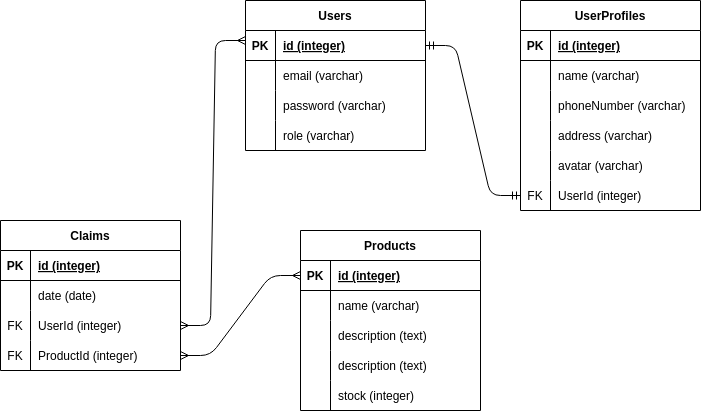

The diagram above was exported from draw.io. Its source (the exported page's mxGraphModel, read from the mxfile embedded in the PNG):
<mxGraphModel dx="859" dy="391" grid="1" gridSize="10" guides="1" tooltips="1" connect="1" arrows="1" fold="1" page="1" pageScale="1" pageWidth="850" pageHeight="1100" math="0" shadow="0">
  <root>
    <mxCell id="0" />
    <mxCell id="1" parent="0" />
    <mxCell id="2" value="Users" style="shape=table;startSize=30;container=1;collapsible=1;childLayout=tableLayout;fixedRows=1;rowLines=0;fontStyle=1;align=center;resizeLast=1;" vertex="1" parent="1">
      <mxGeometry x="315" y="90" width="180" height="150" as="geometry" />
    </mxCell>
    <mxCell id="3" value="" style="shape=tableRow;horizontal=0;startSize=0;swimlaneHead=0;swimlaneBody=0;fillColor=none;collapsible=0;dropTarget=0;points=[[0,0.5],[1,0.5]];portConstraint=eastwest;top=0;left=0;right=0;bottom=1;" vertex="1" parent="2">
      <mxGeometry y="30" width="180" height="30" as="geometry" />
    </mxCell>
    <mxCell id="4" value="PK" style="shape=partialRectangle;connectable=0;fillColor=none;top=0;left=0;bottom=0;right=0;fontStyle=1;overflow=hidden;" vertex="1" parent="3">
      <mxGeometry width="30" height="30" as="geometry">
        <mxRectangle width="30" height="30" as="alternateBounds" />
      </mxGeometry>
    </mxCell>
    <mxCell id="5" value="id (integer)" style="shape=partialRectangle;connectable=0;fillColor=none;top=0;left=0;bottom=0;right=0;align=left;spacingLeft=6;fontStyle=5;overflow=hidden;" vertex="1" parent="3">
      <mxGeometry x="30" width="150" height="30" as="geometry">
        <mxRectangle width="150" height="30" as="alternateBounds" />
      </mxGeometry>
    </mxCell>
    <mxCell id="6" value="" style="shape=tableRow;horizontal=0;startSize=0;swimlaneHead=0;swimlaneBody=0;fillColor=none;collapsible=0;dropTarget=0;points=[[0,0.5],[1,0.5]];portConstraint=eastwest;top=0;left=0;right=0;bottom=0;" vertex="1" parent="2">
      <mxGeometry y="60" width="180" height="30" as="geometry" />
    </mxCell>
    <mxCell id="7" value="" style="shape=partialRectangle;connectable=0;fillColor=none;top=0;left=0;bottom=0;right=0;editable=1;overflow=hidden;" vertex="1" parent="6">
      <mxGeometry width="30" height="30" as="geometry">
        <mxRectangle width="30" height="30" as="alternateBounds" />
      </mxGeometry>
    </mxCell>
    <mxCell id="8" value="email (varchar)" style="shape=partialRectangle;connectable=0;fillColor=none;top=0;left=0;bottom=0;right=0;align=left;spacingLeft=6;overflow=hidden;" vertex="1" parent="6">
      <mxGeometry x="30" width="150" height="30" as="geometry">
        <mxRectangle width="150" height="30" as="alternateBounds" />
      </mxGeometry>
    </mxCell>
    <mxCell id="9" value="" style="shape=tableRow;horizontal=0;startSize=0;swimlaneHead=0;swimlaneBody=0;fillColor=none;collapsible=0;dropTarget=0;points=[[0,0.5],[1,0.5]];portConstraint=eastwest;top=0;left=0;right=0;bottom=0;" vertex="1" parent="2">
      <mxGeometry y="90" width="180" height="30" as="geometry" />
    </mxCell>
    <mxCell id="10" value="" style="shape=partialRectangle;connectable=0;fillColor=none;top=0;left=0;bottom=0;right=0;editable=1;overflow=hidden;" vertex="1" parent="9">
      <mxGeometry width="30" height="30" as="geometry">
        <mxRectangle width="30" height="30" as="alternateBounds" />
      </mxGeometry>
    </mxCell>
    <mxCell id="11" value="password (varchar)" style="shape=partialRectangle;connectable=0;fillColor=none;top=0;left=0;bottom=0;right=0;align=left;spacingLeft=6;overflow=hidden;" vertex="1" parent="9">
      <mxGeometry x="30" width="150" height="30" as="geometry">
        <mxRectangle width="150" height="30" as="alternateBounds" />
      </mxGeometry>
    </mxCell>
    <mxCell id="12" value="" style="shape=tableRow;horizontal=0;startSize=0;swimlaneHead=0;swimlaneBody=0;fillColor=none;collapsible=0;dropTarget=0;points=[[0,0.5],[1,0.5]];portConstraint=eastwest;top=0;left=0;right=0;bottom=0;" vertex="1" parent="2">
      <mxGeometry y="120" width="180" height="30" as="geometry" />
    </mxCell>
    <mxCell id="13" value="" style="shape=partialRectangle;connectable=0;fillColor=none;top=0;left=0;bottom=0;right=0;editable=1;overflow=hidden;" vertex="1" parent="12">
      <mxGeometry width="30" height="30" as="geometry">
        <mxRectangle width="30" height="30" as="alternateBounds" />
      </mxGeometry>
    </mxCell>
    <mxCell id="14" value="role (varchar)" style="shape=partialRectangle;connectable=0;fillColor=none;top=0;left=0;bottom=0;right=0;align=left;spacingLeft=6;overflow=hidden;" vertex="1" parent="12">
      <mxGeometry x="30" width="150" height="30" as="geometry">
        <mxRectangle width="150" height="30" as="alternateBounds" />
      </mxGeometry>
    </mxCell>
    <mxCell id="15" value="UserProfiles" style="shape=table;startSize=30;container=1;collapsible=1;childLayout=tableLayout;fixedRows=1;rowLines=0;fontStyle=1;align=center;resizeLast=1;" vertex="1" parent="1">
      <mxGeometry x="590" y="90" width="180" height="210" as="geometry" />
    </mxCell>
    <mxCell id="16" value="" style="shape=tableRow;horizontal=0;startSize=0;swimlaneHead=0;swimlaneBody=0;fillColor=none;collapsible=0;dropTarget=0;points=[[0,0.5],[1,0.5]];portConstraint=eastwest;top=0;left=0;right=0;bottom=1;" vertex="1" parent="15">
      <mxGeometry y="30" width="180" height="30" as="geometry" />
    </mxCell>
    <mxCell id="17" value="PK" style="shape=partialRectangle;connectable=0;fillColor=none;top=0;left=0;bottom=0;right=0;fontStyle=1;overflow=hidden;" vertex="1" parent="16">
      <mxGeometry width="30" height="30" as="geometry">
        <mxRectangle width="30" height="30" as="alternateBounds" />
      </mxGeometry>
    </mxCell>
    <mxCell id="18" value="id (integer)" style="shape=partialRectangle;connectable=0;fillColor=none;top=0;left=0;bottom=0;right=0;align=left;spacingLeft=6;fontStyle=5;overflow=hidden;" vertex="1" parent="16">
      <mxGeometry x="30" width="150" height="30" as="geometry">
        <mxRectangle width="150" height="30" as="alternateBounds" />
      </mxGeometry>
    </mxCell>
    <mxCell id="19" value="" style="shape=tableRow;horizontal=0;startSize=0;swimlaneHead=0;swimlaneBody=0;fillColor=none;collapsible=0;dropTarget=0;points=[[0,0.5],[1,0.5]];portConstraint=eastwest;top=0;left=0;right=0;bottom=0;" vertex="1" parent="15">
      <mxGeometry y="60" width="180" height="30" as="geometry" />
    </mxCell>
    <mxCell id="20" value="" style="shape=partialRectangle;connectable=0;fillColor=none;top=0;left=0;bottom=0;right=0;editable=1;overflow=hidden;" vertex="1" parent="19">
      <mxGeometry width="30" height="30" as="geometry">
        <mxRectangle width="30" height="30" as="alternateBounds" />
      </mxGeometry>
    </mxCell>
    <mxCell id="21" value="name (varchar)" style="shape=partialRectangle;connectable=0;fillColor=none;top=0;left=0;bottom=0;right=0;align=left;spacingLeft=6;overflow=hidden;" vertex="1" parent="19">
      <mxGeometry x="30" width="150" height="30" as="geometry">
        <mxRectangle width="150" height="30" as="alternateBounds" />
      </mxGeometry>
    </mxCell>
    <mxCell id="22" value="" style="shape=tableRow;horizontal=0;startSize=0;swimlaneHead=0;swimlaneBody=0;fillColor=none;collapsible=0;dropTarget=0;points=[[0,0.5],[1,0.5]];portConstraint=eastwest;top=0;left=0;right=0;bottom=0;" vertex="1" parent="15">
      <mxGeometry y="90" width="180" height="30" as="geometry" />
    </mxCell>
    <mxCell id="23" value="" style="shape=partialRectangle;connectable=0;fillColor=none;top=0;left=0;bottom=0;right=0;editable=1;overflow=hidden;" vertex="1" parent="22">
      <mxGeometry width="30" height="30" as="geometry">
        <mxRectangle width="30" height="30" as="alternateBounds" />
      </mxGeometry>
    </mxCell>
    <mxCell id="24" value="phoneNumber (varchar)" style="shape=partialRectangle;connectable=0;fillColor=none;top=0;left=0;bottom=0;right=0;align=left;spacingLeft=6;overflow=hidden;" vertex="1" parent="22">
      <mxGeometry x="30" width="150" height="30" as="geometry">
        <mxRectangle width="150" height="30" as="alternateBounds" />
      </mxGeometry>
    </mxCell>
    <mxCell id="25" value="" style="shape=tableRow;horizontal=0;startSize=0;swimlaneHead=0;swimlaneBody=0;fillColor=none;collapsible=0;dropTarget=0;points=[[0,0.5],[1,0.5]];portConstraint=eastwest;top=0;left=0;right=0;bottom=0;" vertex="1" parent="15">
      <mxGeometry y="120" width="180" height="30" as="geometry" />
    </mxCell>
    <mxCell id="26" value="" style="shape=partialRectangle;connectable=0;fillColor=none;top=0;left=0;bottom=0;right=0;editable=1;overflow=hidden;" vertex="1" parent="25">
      <mxGeometry width="30" height="30" as="geometry">
        <mxRectangle width="30" height="30" as="alternateBounds" />
      </mxGeometry>
    </mxCell>
    <mxCell id="27" value="address (varchar)" style="shape=partialRectangle;connectable=0;fillColor=none;top=0;left=0;bottom=0;right=0;align=left;spacingLeft=6;overflow=hidden;" vertex="1" parent="25">
      <mxGeometry x="30" width="150" height="30" as="geometry">
        <mxRectangle width="150" height="30" as="alternateBounds" />
      </mxGeometry>
    </mxCell>
    <mxCell id="28" value="" style="shape=tableRow;horizontal=0;startSize=0;swimlaneHead=0;swimlaneBody=0;fillColor=none;collapsible=0;dropTarget=0;points=[[0,0.5],[1,0.5]];portConstraint=eastwest;top=0;left=0;right=0;bottom=0;" vertex="1" parent="15">
      <mxGeometry y="150" width="180" height="30" as="geometry" />
    </mxCell>
    <mxCell id="29" value="" style="shape=partialRectangle;connectable=0;fillColor=none;top=0;left=0;bottom=0;right=0;editable=1;overflow=hidden;" vertex="1" parent="28">
      <mxGeometry width="30" height="30" as="geometry">
        <mxRectangle width="30" height="30" as="alternateBounds" />
      </mxGeometry>
    </mxCell>
    <mxCell id="30" value="avatar (varchar)" style="shape=partialRectangle;connectable=0;fillColor=none;top=0;left=0;bottom=0;right=0;align=left;spacingLeft=6;overflow=hidden;" vertex="1" parent="28">
      <mxGeometry x="30" width="150" height="30" as="geometry">
        <mxRectangle width="150" height="30" as="alternateBounds" />
      </mxGeometry>
    </mxCell>
    <mxCell id="31" value="" style="shape=tableRow;horizontal=0;startSize=0;swimlaneHead=0;swimlaneBody=0;fillColor=none;collapsible=0;dropTarget=0;points=[[0,0.5],[1,0.5]];portConstraint=eastwest;top=0;left=0;right=0;bottom=0;" vertex="1" parent="15">
      <mxGeometry y="180" width="180" height="30" as="geometry" />
    </mxCell>
    <mxCell id="32" value="FK" style="shape=partialRectangle;connectable=0;fillColor=none;top=0;left=0;bottom=0;right=0;editable=1;overflow=hidden;" vertex="1" parent="31">
      <mxGeometry width="30" height="30" as="geometry">
        <mxRectangle width="30" height="30" as="alternateBounds" />
      </mxGeometry>
    </mxCell>
    <mxCell id="33" value="UserId (integer)" style="shape=partialRectangle;connectable=0;fillColor=none;top=0;left=0;bottom=0;right=0;align=left;spacingLeft=6;overflow=hidden;" vertex="1" parent="31">
      <mxGeometry x="30" width="150" height="30" as="geometry">
        <mxRectangle width="150" height="30" as="alternateBounds" />
      </mxGeometry>
    </mxCell>
    <mxCell id="47" value="" style="edgeStyle=entityRelationEdgeStyle;fontSize=12;html=1;endArrow=ERmandOne;startArrow=ERmandOne;exitX=1;exitY=0.5;exitDx=0;exitDy=0;" edge="1" parent="1" source="3" target="31">
      <mxGeometry width="100" height="100" relative="1" as="geometry">
        <mxPoint x="440" y="310" as="sourcePoint" />
        <mxPoint x="630" y="300" as="targetPoint" />
      </mxGeometry>
    </mxCell>
    <mxCell id="61" value="Claims" style="shape=table;startSize=30;container=1;collapsible=1;childLayout=tableLayout;fixedRows=1;rowLines=0;fontStyle=1;align=center;resizeLast=1;" vertex="1" parent="1">
      <mxGeometry x="70" y="310" width="180" height="150" as="geometry" />
    </mxCell>
    <mxCell id="62" value="" style="shape=tableRow;horizontal=0;startSize=0;swimlaneHead=0;swimlaneBody=0;fillColor=none;collapsible=0;dropTarget=0;points=[[0,0.5],[1,0.5]];portConstraint=eastwest;top=0;left=0;right=0;bottom=1;" vertex="1" parent="61">
      <mxGeometry y="30" width="180" height="30" as="geometry" />
    </mxCell>
    <mxCell id="63" value="PK" style="shape=partialRectangle;connectable=0;fillColor=none;top=0;left=0;bottom=0;right=0;fontStyle=1;overflow=hidden;" vertex="1" parent="62">
      <mxGeometry width="30" height="30" as="geometry">
        <mxRectangle width="30" height="30" as="alternateBounds" />
      </mxGeometry>
    </mxCell>
    <mxCell id="64" value="id (integer)" style="shape=partialRectangle;connectable=0;fillColor=none;top=0;left=0;bottom=0;right=0;align=left;spacingLeft=6;fontStyle=5;overflow=hidden;" vertex="1" parent="62">
      <mxGeometry x="30" width="150" height="30" as="geometry">
        <mxRectangle width="150" height="30" as="alternateBounds" />
      </mxGeometry>
    </mxCell>
    <mxCell id="65" value="" style="shape=tableRow;horizontal=0;startSize=0;swimlaneHead=0;swimlaneBody=0;fillColor=none;collapsible=0;dropTarget=0;points=[[0,0.5],[1,0.5]];portConstraint=eastwest;top=0;left=0;right=0;bottom=0;" vertex="1" parent="61">
      <mxGeometry y="60" width="180" height="30" as="geometry" />
    </mxCell>
    <mxCell id="66" value="" style="shape=partialRectangle;connectable=0;fillColor=none;top=0;left=0;bottom=0;right=0;editable=1;overflow=hidden;" vertex="1" parent="65">
      <mxGeometry width="30" height="30" as="geometry">
        <mxRectangle width="30" height="30" as="alternateBounds" />
      </mxGeometry>
    </mxCell>
    <mxCell id="67" value="date (date)" style="shape=partialRectangle;connectable=0;fillColor=none;top=0;left=0;bottom=0;right=0;align=left;spacingLeft=6;overflow=hidden;" vertex="1" parent="65">
      <mxGeometry x="30" width="150" height="30" as="geometry">
        <mxRectangle width="150" height="30" as="alternateBounds" />
      </mxGeometry>
    </mxCell>
    <mxCell id="68" value="" style="shape=tableRow;horizontal=0;startSize=0;swimlaneHead=0;swimlaneBody=0;fillColor=none;collapsible=0;dropTarget=0;points=[[0,0.5],[1,0.5]];portConstraint=eastwest;top=0;left=0;right=0;bottom=0;" vertex="1" parent="61">
      <mxGeometry y="90" width="180" height="30" as="geometry" />
    </mxCell>
    <mxCell id="69" value="FK" style="shape=partialRectangle;connectable=0;fillColor=none;top=0;left=0;bottom=0;right=0;editable=1;overflow=hidden;" vertex="1" parent="68">
      <mxGeometry width="30" height="30" as="geometry">
        <mxRectangle width="30" height="30" as="alternateBounds" />
      </mxGeometry>
    </mxCell>
    <mxCell id="70" value="UserId (integer)" style="shape=partialRectangle;connectable=0;fillColor=none;top=0;left=0;bottom=0;right=0;align=left;spacingLeft=6;overflow=hidden;" vertex="1" parent="68">
      <mxGeometry x="30" width="150" height="30" as="geometry">
        <mxRectangle width="150" height="30" as="alternateBounds" />
      </mxGeometry>
    </mxCell>
    <mxCell id="71" value="" style="shape=tableRow;horizontal=0;startSize=0;swimlaneHead=0;swimlaneBody=0;fillColor=none;collapsible=0;dropTarget=0;points=[[0,0.5],[1,0.5]];portConstraint=eastwest;top=0;left=0;right=0;bottom=0;" vertex="1" parent="61">
      <mxGeometry y="120" width="180" height="30" as="geometry" />
    </mxCell>
    <mxCell id="72" value="FK" style="shape=partialRectangle;connectable=0;fillColor=none;top=0;left=0;bottom=0;right=0;editable=1;overflow=hidden;" vertex="1" parent="71">
      <mxGeometry width="30" height="30" as="geometry">
        <mxRectangle width="30" height="30" as="alternateBounds" />
      </mxGeometry>
    </mxCell>
    <mxCell id="73" value="ProductId (integer)" style="shape=partialRectangle;connectable=0;fillColor=none;top=0;left=0;bottom=0;right=0;align=left;spacingLeft=6;overflow=hidden;" vertex="1" parent="71">
      <mxGeometry x="30" width="150" height="30" as="geometry">
        <mxRectangle width="150" height="30" as="alternateBounds" />
      </mxGeometry>
    </mxCell>
    <mxCell id="74" value="Products" style="shape=table;startSize=30;container=1;collapsible=1;childLayout=tableLayout;fixedRows=1;rowLines=0;fontStyle=1;align=center;resizeLast=1;" vertex="1" parent="1">
      <mxGeometry x="370" y="320" width="180" height="180" as="geometry" />
    </mxCell>
    <mxCell id="75" value="" style="shape=tableRow;horizontal=0;startSize=0;swimlaneHead=0;swimlaneBody=0;fillColor=none;collapsible=0;dropTarget=0;points=[[0,0.5],[1,0.5]];portConstraint=eastwest;top=0;left=0;right=0;bottom=1;" vertex="1" parent="74">
      <mxGeometry y="30" width="180" height="30" as="geometry" />
    </mxCell>
    <mxCell id="76" value="PK" style="shape=partialRectangle;connectable=0;fillColor=none;top=0;left=0;bottom=0;right=0;fontStyle=1;overflow=hidden;" vertex="1" parent="75">
      <mxGeometry width="30" height="30" as="geometry">
        <mxRectangle width="30" height="30" as="alternateBounds" />
      </mxGeometry>
    </mxCell>
    <mxCell id="77" value="id (integer)" style="shape=partialRectangle;connectable=0;fillColor=none;top=0;left=0;bottom=0;right=0;align=left;spacingLeft=6;fontStyle=5;overflow=hidden;" vertex="1" parent="75">
      <mxGeometry x="30" width="150" height="30" as="geometry">
        <mxRectangle width="150" height="30" as="alternateBounds" />
      </mxGeometry>
    </mxCell>
    <mxCell id="78" value="" style="shape=tableRow;horizontal=0;startSize=0;swimlaneHead=0;swimlaneBody=0;fillColor=none;collapsible=0;dropTarget=0;points=[[0,0.5],[1,0.5]];portConstraint=eastwest;top=0;left=0;right=0;bottom=0;" vertex="1" parent="74">
      <mxGeometry y="60" width="180" height="30" as="geometry" />
    </mxCell>
    <mxCell id="79" value="" style="shape=partialRectangle;connectable=0;fillColor=none;top=0;left=0;bottom=0;right=0;editable=1;overflow=hidden;" vertex="1" parent="78">
      <mxGeometry width="30" height="30" as="geometry">
        <mxRectangle width="30" height="30" as="alternateBounds" />
      </mxGeometry>
    </mxCell>
    <mxCell id="80" value="name (varchar)" style="shape=partialRectangle;connectable=0;fillColor=none;top=0;left=0;bottom=0;right=0;align=left;spacingLeft=6;overflow=hidden;" vertex="1" parent="78">
      <mxGeometry x="30" width="150" height="30" as="geometry">
        <mxRectangle width="150" height="30" as="alternateBounds" />
      </mxGeometry>
    </mxCell>
    <mxCell id="88" value="" style="shape=tableRow;horizontal=0;startSize=0;swimlaneHead=0;swimlaneBody=0;fillColor=none;collapsible=0;dropTarget=0;points=[[0,0.5],[1,0.5]];portConstraint=eastwest;top=0;left=0;right=0;bottom=0;" vertex="1" parent="74">
      <mxGeometry y="90" width="180" height="30" as="geometry" />
    </mxCell>
    <mxCell id="89" value="" style="shape=partialRectangle;connectable=0;fillColor=none;top=0;left=0;bottom=0;right=0;editable=1;overflow=hidden;" vertex="1" parent="88">
      <mxGeometry width="30" height="30" as="geometry">
        <mxRectangle width="30" height="30" as="alternateBounds" />
      </mxGeometry>
    </mxCell>
    <mxCell id="90" value="description (text)" style="shape=partialRectangle;connectable=0;fillColor=none;top=0;left=0;bottom=0;right=0;align=left;spacingLeft=6;overflow=hidden;" vertex="1" parent="88">
      <mxGeometry x="30" width="150" height="30" as="geometry">
        <mxRectangle width="150" height="30" as="alternateBounds" />
      </mxGeometry>
    </mxCell>
    <mxCell id="81" value="" style="shape=tableRow;horizontal=0;startSize=0;swimlaneHead=0;swimlaneBody=0;fillColor=none;collapsible=0;dropTarget=0;points=[[0,0.5],[1,0.5]];portConstraint=eastwest;top=0;left=0;right=0;bottom=0;" vertex="1" parent="74">
      <mxGeometry y="120" width="180" height="30" as="geometry" />
    </mxCell>
    <mxCell id="82" value="" style="shape=partialRectangle;connectable=0;fillColor=none;top=0;left=0;bottom=0;right=0;editable=1;overflow=hidden;" vertex="1" parent="81">
      <mxGeometry width="30" height="30" as="geometry">
        <mxRectangle width="30" height="30" as="alternateBounds" />
      </mxGeometry>
    </mxCell>
    <mxCell id="83" value="description (text)" style="shape=partialRectangle;connectable=0;fillColor=none;top=0;left=0;bottom=0;right=0;align=left;spacingLeft=6;overflow=hidden;" vertex="1" parent="81">
      <mxGeometry x="30" width="150" height="30" as="geometry">
        <mxRectangle width="150" height="30" as="alternateBounds" />
      </mxGeometry>
    </mxCell>
    <mxCell id="84" value="" style="shape=tableRow;horizontal=0;startSize=0;swimlaneHead=0;swimlaneBody=0;fillColor=none;collapsible=0;dropTarget=0;points=[[0,0.5],[1,0.5]];portConstraint=eastwest;top=0;left=0;right=0;bottom=0;" vertex="1" parent="74">
      <mxGeometry y="150" width="180" height="30" as="geometry" />
    </mxCell>
    <mxCell id="85" value="" style="shape=partialRectangle;connectable=0;fillColor=none;top=0;left=0;bottom=0;right=0;editable=1;overflow=hidden;" vertex="1" parent="84">
      <mxGeometry width="30" height="30" as="geometry">
        <mxRectangle width="30" height="30" as="alternateBounds" />
      </mxGeometry>
    </mxCell>
    <mxCell id="86" value="stock (integer)" style="shape=partialRectangle;connectable=0;fillColor=none;top=0;left=0;bottom=0;right=0;align=left;spacingLeft=6;overflow=hidden;" vertex="1" parent="84">
      <mxGeometry x="30" width="150" height="30" as="geometry">
        <mxRectangle width="150" height="30" as="alternateBounds" />
      </mxGeometry>
    </mxCell>
    <mxCell id="87" value="" style="edgeStyle=entityRelationEdgeStyle;fontSize=12;html=1;endArrow=ERmany;startArrow=ERmany;" edge="1" parent="1" source="68">
      <mxGeometry width="100" height="100" relative="1" as="geometry">
        <mxPoint x="250" y="382" as="sourcePoint" />
        <mxPoint x="315" y="130" as="targetPoint" />
      </mxGeometry>
    </mxCell>
    <mxCell id="91" value="" style="edgeStyle=entityRelationEdgeStyle;fontSize=12;html=1;endArrow=ERmany;startArrow=ERmany;entryX=0;entryY=0.5;entryDx=0;entryDy=0;" edge="1" parent="1" source="71" target="75">
      <mxGeometry width="100" height="100" relative="1" as="geometry">
        <mxPoint x="440" y="400" as="sourcePoint" />
        <mxPoint x="540" y="300" as="targetPoint" />
      </mxGeometry>
    </mxCell>
  </root>
</mxGraphModel>